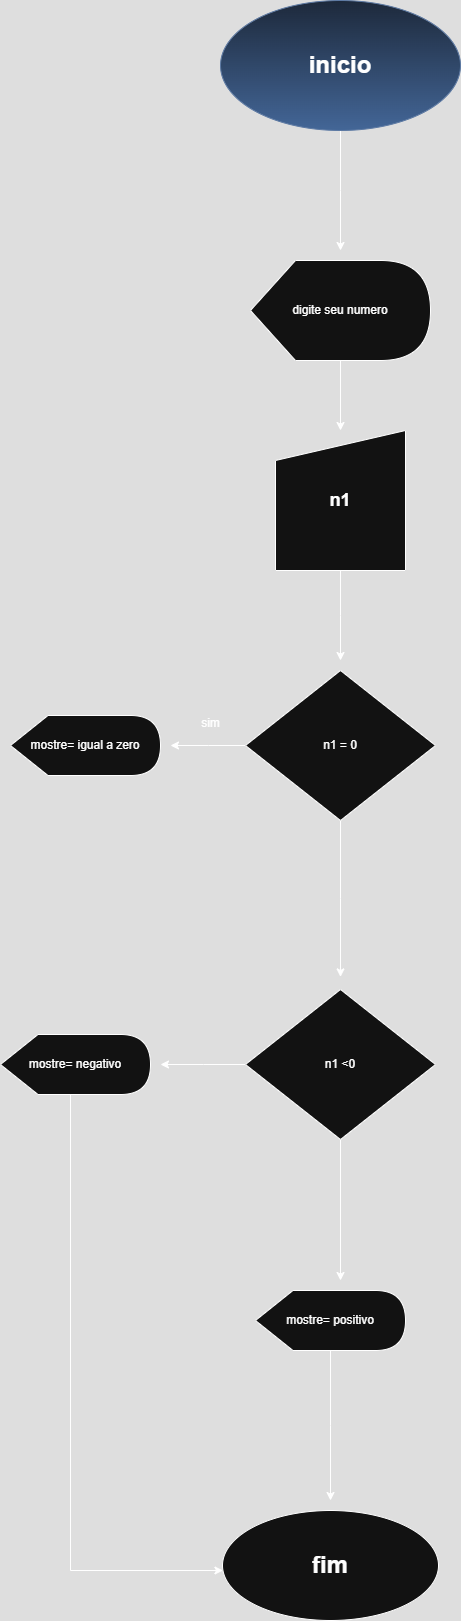

The diagram above was exported from draw.io. Its source (the exported page's mxGraphModel, read from the mxfile embedded in the PNG):
<mxGraphModel dx="1044" dy="527" grid="1" gridSize="10" guides="1" tooltips="1" connect="1" arrows="1" fold="1" page="1" pageScale="1" pageWidth="827" pageHeight="1169" math="0" shadow="0">
  <root>
    <mxCell id="0" />
    <mxCell id="1" parent="0" />
    <mxCell id="jDmSEEe3kmScKEjdTmpd-2" style="edgeStyle=orthogonalEdgeStyle;rounded=0;orthogonalLoop=1;jettySize=auto;html=1;" edge="1" parent="1" source="jDmSEEe3kmScKEjdTmpd-1">
      <mxGeometry relative="1" as="geometry">
        <mxPoint x="400" y="280" as="targetPoint" />
      </mxGeometry>
    </mxCell>
    <mxCell id="jDmSEEe3kmScKEjdTmpd-1" value="&lt;h1&gt;inicio&lt;/h1&gt;" style="ellipse;whiteSpace=wrap;html=1;fillColor=#dae8fc;gradientColor=#7ea6e0;strokeColor=#6c8ebf;" vertex="1" parent="1">
      <mxGeometry x="280" y="30" width="240" height="130" as="geometry" />
    </mxCell>
    <mxCell id="jDmSEEe3kmScKEjdTmpd-4" style="edgeStyle=orthogonalEdgeStyle;rounded=0;orthogonalLoop=1;jettySize=auto;html=1;" edge="1" parent="1" source="jDmSEEe3kmScKEjdTmpd-3" target="jDmSEEe3kmScKEjdTmpd-5">
      <mxGeometry relative="1" as="geometry">
        <mxPoint x="400" y="490" as="targetPoint" />
      </mxGeometry>
    </mxCell>
    <mxCell id="jDmSEEe3kmScKEjdTmpd-3" value="digite seu numero" style="shape=display;whiteSpace=wrap;html=1;" vertex="1" parent="1">
      <mxGeometry x="310" y="290" width="180" height="100" as="geometry" />
    </mxCell>
    <mxCell id="jDmSEEe3kmScKEjdTmpd-6" style="edgeStyle=orthogonalEdgeStyle;rounded=0;orthogonalLoop=1;jettySize=auto;html=1;" edge="1" parent="1" source="jDmSEEe3kmScKEjdTmpd-5">
      <mxGeometry relative="1" as="geometry">
        <mxPoint x="400" y="690" as="targetPoint" />
      </mxGeometry>
    </mxCell>
    <mxCell id="jDmSEEe3kmScKEjdTmpd-5" value="&lt;h2&gt;n1&lt;/h2&gt;" style="shape=manualInput;whiteSpace=wrap;html=1;" vertex="1" parent="1">
      <mxGeometry x="335" y="460" width="130" height="140" as="geometry" />
    </mxCell>
    <mxCell id="jDmSEEe3kmScKEjdTmpd-9" style="edgeStyle=orthogonalEdgeStyle;rounded=0;orthogonalLoop=1;jettySize=auto;html=1;" edge="1" parent="1" source="jDmSEEe3kmScKEjdTmpd-8">
      <mxGeometry relative="1" as="geometry">
        <mxPoint x="230" y="775" as="targetPoint" />
      </mxGeometry>
    </mxCell>
    <mxCell id="jDmSEEe3kmScKEjdTmpd-12" style="edgeStyle=orthogonalEdgeStyle;rounded=0;orthogonalLoop=1;jettySize=auto;html=1;" edge="1" parent="1" source="jDmSEEe3kmScKEjdTmpd-8">
      <mxGeometry relative="1" as="geometry">
        <mxPoint x="400" y="1006.3999633789062" as="targetPoint" />
      </mxGeometry>
    </mxCell>
    <mxCell id="jDmSEEe3kmScKEjdTmpd-8" value="n1 = 0" style="rhombus;whiteSpace=wrap;html=1;" vertex="1" parent="1">
      <mxGeometry x="305" y="700" width="190" height="150" as="geometry" />
    </mxCell>
    <mxCell id="jDmSEEe3kmScKEjdTmpd-10" value="sim" style="text;html=1;align=center;verticalAlign=middle;resizable=0;points=[];autosize=1;strokeColor=none;fillColor=none;" vertex="1" parent="1">
      <mxGeometry x="250" y="738" width="40" height="30" as="geometry" />
    </mxCell>
    <mxCell id="jDmSEEe3kmScKEjdTmpd-11" value="mostre= igual a zero" style="shape=display;whiteSpace=wrap;html=1;" vertex="1" parent="1">
      <mxGeometry x="70" y="745" width="150" height="60" as="geometry" />
    </mxCell>
    <mxCell id="jDmSEEe3kmScKEjdTmpd-14" style="edgeStyle=orthogonalEdgeStyle;rounded=0;orthogonalLoop=1;jettySize=auto;html=1;" edge="1" parent="1" source="jDmSEEe3kmScKEjdTmpd-13">
      <mxGeometry relative="1" as="geometry">
        <mxPoint x="220" y="1094" as="targetPoint" />
      </mxGeometry>
    </mxCell>
    <mxCell id="jDmSEEe3kmScKEjdTmpd-16" style="edgeStyle=orthogonalEdgeStyle;rounded=0;orthogonalLoop=1;jettySize=auto;html=1;" edge="1" parent="1" source="jDmSEEe3kmScKEjdTmpd-13">
      <mxGeometry relative="1" as="geometry">
        <mxPoint x="400" y="1310" as="targetPoint" />
      </mxGeometry>
    </mxCell>
    <mxCell id="jDmSEEe3kmScKEjdTmpd-13" value="n1 &amp;lt;0" style="rhombus;whiteSpace=wrap;html=1;" vertex="1" parent="1">
      <mxGeometry x="305" y="1019" width="190" height="150" as="geometry" />
    </mxCell>
    <mxCell id="jDmSEEe3kmScKEjdTmpd-20" style="edgeStyle=elbowEdgeStyle;rounded=0;orthogonalLoop=1;jettySize=auto;html=1;elbow=vertical;" edge="1" parent="1" source="jDmSEEe3kmScKEjdTmpd-15" target="jDmSEEe3kmScKEjdTmpd-19">
      <mxGeometry relative="1" as="geometry">
        <mxPoint x="135" y="1640" as="targetPoint" />
        <Array as="points">
          <mxPoint x="130" y="1600" />
        </Array>
      </mxGeometry>
    </mxCell>
    <mxCell id="jDmSEEe3kmScKEjdTmpd-15" value="mostre= negativo" style="shape=display;whiteSpace=wrap;html=1;" vertex="1" parent="1">
      <mxGeometry x="60" y="1064" width="150" height="60" as="geometry" />
    </mxCell>
    <mxCell id="jDmSEEe3kmScKEjdTmpd-18" style="edgeStyle=orthogonalEdgeStyle;rounded=0;orthogonalLoop=1;jettySize=auto;html=1;" edge="1" parent="1" source="jDmSEEe3kmScKEjdTmpd-17">
      <mxGeometry relative="1" as="geometry">
        <mxPoint x="390" y="1530" as="targetPoint" />
      </mxGeometry>
    </mxCell>
    <mxCell id="jDmSEEe3kmScKEjdTmpd-17" value="mostre= positivo" style="shape=display;whiteSpace=wrap;html=1;" vertex="1" parent="1">
      <mxGeometry x="315" y="1320" width="150" height="60" as="geometry" />
    </mxCell>
    <mxCell id="jDmSEEe3kmScKEjdTmpd-19" value="&lt;h1&gt;fim&lt;/h1&gt;" style="ellipse;whiteSpace=wrap;html=1;" vertex="1" parent="1">
      <mxGeometry x="282" y="1540" width="216" height="110" as="geometry" />
    </mxCell>
  </root>
</mxGraphModel>